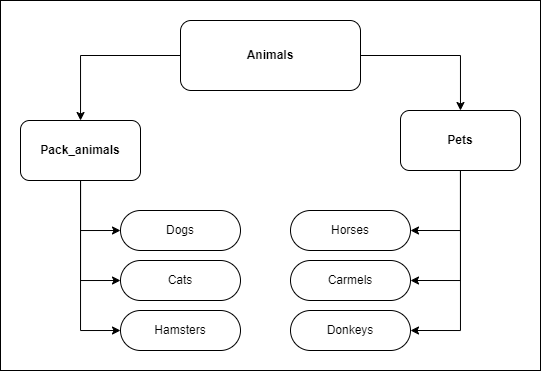

The diagram above was exported from draw.io. Its source (the exported page's mxGraphModel, read from the mxfile embedded in the PNG):
<mxGraphModel dx="989" dy="509" grid="1" gridSize="10" guides="1" tooltips="1" connect="1" arrows="1" fold="1" page="1" pageScale="1" pageWidth="827" pageHeight="1169" math="0" shadow="0">
  <root>
    <mxCell id="0" />
    <mxCell id="1" parent="0" />
    <mxCell id="Ho_5_hbeffNSA14QQoO_-20" value="" style="rounded=0;whiteSpace=wrap;html=1;" vertex="1" parent="1">
      <mxGeometry x="80" y="70" width="540" height="370" as="geometry" />
    </mxCell>
    <mxCell id="Ho_5_hbeffNSA14QQoO_-3" value="" style="edgeStyle=orthogonalEdgeStyle;rounded=0;orthogonalLoop=1;jettySize=auto;html=1;" edge="1" parent="1" source="Ho_5_hbeffNSA14QQoO_-1" target="Ho_5_hbeffNSA14QQoO_-2">
      <mxGeometry relative="1" as="geometry" />
    </mxCell>
    <mxCell id="Ho_5_hbeffNSA14QQoO_-5" value="" style="edgeStyle=orthogonalEdgeStyle;rounded=0;orthogonalLoop=1;jettySize=auto;html=1;" edge="1" parent="1" source="Ho_5_hbeffNSA14QQoO_-1" target="Ho_5_hbeffNSA14QQoO_-4">
      <mxGeometry relative="1" as="geometry" />
    </mxCell>
    <mxCell id="Ho_5_hbeffNSA14QQoO_-1" value="Animals" style="rounded=1;whiteSpace=wrap;html=1;fontStyle=1" vertex="1" parent="1">
      <mxGeometry x="260" y="90" width="180" height="70" as="geometry" />
    </mxCell>
    <mxCell id="Ho_5_hbeffNSA14QQoO_-14" style="edgeStyle=orthogonalEdgeStyle;rounded=0;orthogonalLoop=1;jettySize=auto;html=1;entryX=1;entryY=0.5;entryDx=0;entryDy=0;" edge="1" parent="1" source="Ho_5_hbeffNSA14QQoO_-2" target="Ho_5_hbeffNSA14QQoO_-11">
      <mxGeometry relative="1" as="geometry" />
    </mxCell>
    <mxCell id="Ho_5_hbeffNSA14QQoO_-15" style="edgeStyle=orthogonalEdgeStyle;rounded=0;orthogonalLoop=1;jettySize=auto;html=1;entryX=1;entryY=0.5;entryDx=0;entryDy=0;" edge="1" parent="1" source="Ho_5_hbeffNSA14QQoO_-2" target="Ho_5_hbeffNSA14QQoO_-12">
      <mxGeometry relative="1" as="geometry" />
    </mxCell>
    <mxCell id="Ho_5_hbeffNSA14QQoO_-16" style="edgeStyle=orthogonalEdgeStyle;rounded=0;orthogonalLoop=1;jettySize=auto;html=1;entryX=1;entryY=0.5;entryDx=0;entryDy=0;" edge="1" parent="1" source="Ho_5_hbeffNSA14QQoO_-2" target="Ho_5_hbeffNSA14QQoO_-13">
      <mxGeometry relative="1" as="geometry" />
    </mxCell>
    <mxCell id="Ho_5_hbeffNSA14QQoO_-2" value="Pets" style="whiteSpace=wrap;html=1;rounded=1;fontStyle=1" vertex="1" parent="1">
      <mxGeometry x="480" y="180" width="120" height="60" as="geometry" />
    </mxCell>
    <mxCell id="Ho_5_hbeffNSA14QQoO_-8" style="edgeStyle=orthogonalEdgeStyle;rounded=0;orthogonalLoop=1;jettySize=auto;html=1;entryX=0;entryY=0.5;entryDx=0;entryDy=0;" edge="1" parent="1" source="Ho_5_hbeffNSA14QQoO_-4" target="Ho_5_hbeffNSA14QQoO_-6">
      <mxGeometry relative="1" as="geometry" />
    </mxCell>
    <mxCell id="Ho_5_hbeffNSA14QQoO_-17" style="edgeStyle=orthogonalEdgeStyle;rounded=0;orthogonalLoop=1;jettySize=auto;html=1;entryX=0;entryY=0.5;entryDx=0;entryDy=0;" edge="1" parent="1" source="Ho_5_hbeffNSA14QQoO_-4" target="Ho_5_hbeffNSA14QQoO_-9">
      <mxGeometry relative="1" as="geometry" />
    </mxCell>
    <mxCell id="Ho_5_hbeffNSA14QQoO_-18" style="edgeStyle=orthogonalEdgeStyle;rounded=0;orthogonalLoop=1;jettySize=auto;html=1;entryX=0;entryY=0.5;entryDx=0;entryDy=0;" edge="1" parent="1" source="Ho_5_hbeffNSA14QQoO_-4" target="Ho_5_hbeffNSA14QQoO_-10">
      <mxGeometry relative="1" as="geometry" />
    </mxCell>
    <mxCell id="Ho_5_hbeffNSA14QQoO_-4" value="Pack_animals" style="whiteSpace=wrap;html=1;rounded=1;fontStyle=1" vertex="1" parent="1">
      <mxGeometry x="100" y="190" width="120" height="60" as="geometry" />
    </mxCell>
    <mxCell id="Ho_5_hbeffNSA14QQoO_-6" value="Dogs" style="whiteSpace=wrap;html=1;rounded=1;arcSize=50;" vertex="1" parent="1">
      <mxGeometry x="200" y="280" width="120" height="40" as="geometry" />
    </mxCell>
    <mxCell id="Ho_5_hbeffNSA14QQoO_-9" value="Cats" style="whiteSpace=wrap;html=1;rounded=1;arcSize=50;" vertex="1" parent="1">
      <mxGeometry x="200" y="330" width="120" height="40" as="geometry" />
    </mxCell>
    <mxCell id="Ho_5_hbeffNSA14QQoO_-10" value="Hamsters" style="whiteSpace=wrap;html=1;rounded=1;arcSize=50;" vertex="1" parent="1">
      <mxGeometry x="200" y="380" width="120" height="40" as="geometry" />
    </mxCell>
    <mxCell id="Ho_5_hbeffNSA14QQoO_-11" value="Horses" style="whiteSpace=wrap;html=1;rounded=1;arcSize=50;" vertex="1" parent="1">
      <mxGeometry x="370" y="280" width="120" height="40" as="geometry" />
    </mxCell>
    <mxCell id="Ho_5_hbeffNSA14QQoO_-12" value="Carmels" style="whiteSpace=wrap;html=1;rounded=1;arcSize=50;" vertex="1" parent="1">
      <mxGeometry x="370" y="330" width="120" height="40" as="geometry" />
    </mxCell>
    <mxCell id="Ho_5_hbeffNSA14QQoO_-13" value="Donkeys" style="whiteSpace=wrap;html=1;rounded=1;arcSize=50;" vertex="1" parent="1">
      <mxGeometry x="370" y="380" width="120" height="40" as="geometry" />
    </mxCell>
  </root>
</mxGraphModel>